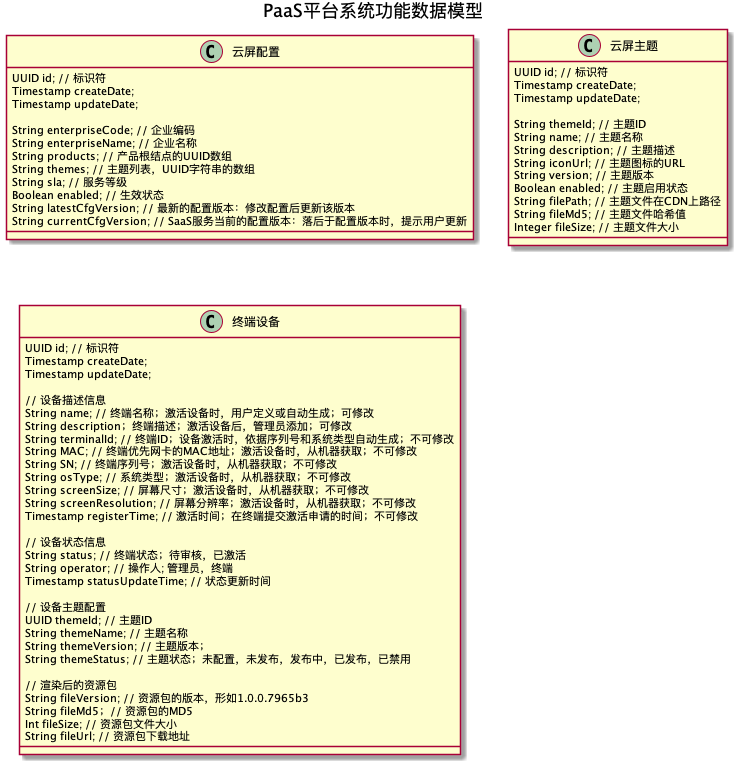

The diagram above was rendered by PlantUML. Its source (embedded in the PNG):
@startuml data_model_entities

title PaaS平台系统功能数据模型

class enterpriseConfig as "云屏配置" {
    UUID id; // 标识符
    Timestamp createDate;
    Timestamp updateDate;

    String enterpriseCode; // 企业编码
    String enterpriseName; // 企业名称
    String products; // 产品根结点的UUID数组
    String themes; // 主题列表，UUID字符串的数组
    String sla; // 服务等级
    Boolean enabled; // 生效状态
    String latestCfgVersion; // 最新的配置版本：修改配置后更新该版本
    String currentCfgVersion; // SaaS服务当前的配置版本：落后于配置版本时，提示用户更新
}

class theme as "云屏主题" {
    UUID id; // 标识符
    Timestamp createDate;
    Timestamp updateDate;

    String themeId; // 主题ID
    String name; // 主题名称
    String description; // 主题描述
    String iconUrl; // 主题图标的URL
    String version; // 主题版本
    Boolean enabled; // 主题启用状态
    String filePath; // 主题文件在CDN上路径
    String fileMd5; // 主题文件哈希值
    Integer fileSize; // 主题文件大小
}

class device as "终端设备" {
    UUID id; // 标识符
    Timestamp createDate;
    Timestamp updateDate;

    // 设备描述信息
    String name; // 终端名称；激活设备时，用户定义或自动生成；可修改
    String description；终端描述；激活设备后，管理员添加；可修改
    String terminalId; // 终端ID；设备激活时，依据序列号和系统类型自动生成；不可修改
    String MAC; // 终端优先网卡的MAC地址；激活设备时，从机器获取；不可修改
    String SN; // 终端序列号；激活设备时，从机器获取；不可修改
    String osType; // 系统类型；激活设备时，从机器获取；不可修改
    String screenSize; // 屏幕尺寸；激活设备时，从机器获取；不可修改
    String screenResolution; // 屏幕分辨率；激活设备时，从机器获取；不可修改
    Timestamp registerTime; // 激活时间；在终端提交激活申请的时间；不可修改

    // 设备状态信息
    String status; // 终端状态；待审核，已激活
    String operator; // 操作人; 管理员，终端
    Timestamp statusUpdateTime; // 状态更新时间

    // 设备主题配置
    UUID themeId; // 主题ID
    String themeName; // 主题名称
    String themeVersion; // 主题版本；
    String themeStatus; // 主题状态；未配置，未发布，发布中，已发布，已禁用

    // 渲染后的资源包
    String fileVersion; // 资源包的版本，形如1.0.0.7965b3
    String fileMd5；// 资源包的MD5
    Int fileSize; // 资源包文件大小
    String fileUrl; // 资源包下载地址
}
@enduml